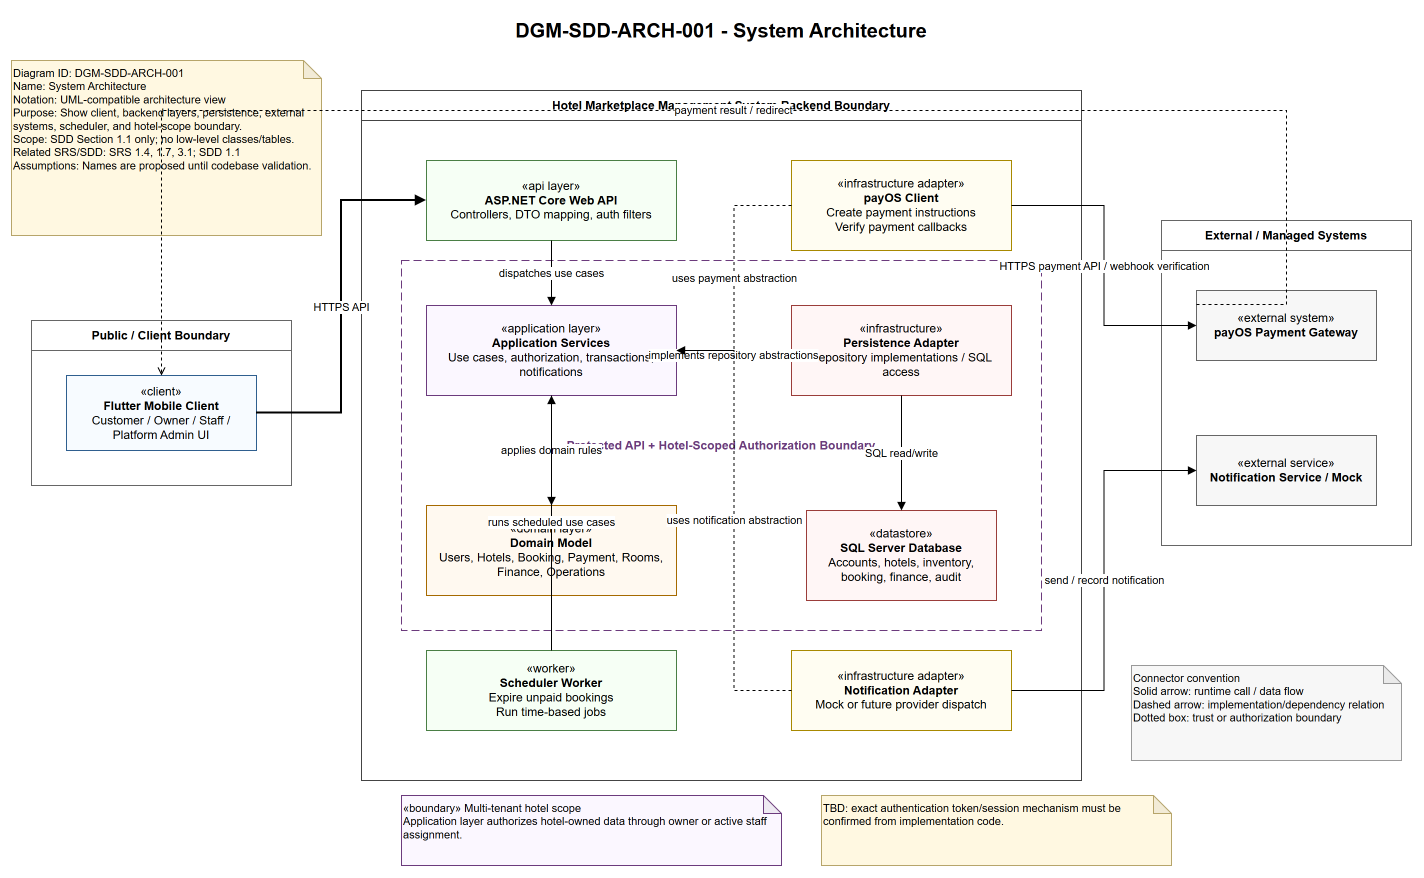

The diagram above was exported from draw.io. Its source (the exported page's mxGraphModel, read from the mxfile embedded in the PNG):
<mxGraphModel dx="1600" dy="1000" grid="1" gridSize="10" guides="1" tooltips="1" connect="1" arrows="1" fold="1" page="1" pageScale="1" pageWidth="1500" pageHeight="920" math="0" shadow="0" adaptiveColors="auto">
  <root>
    <mxCell id="0" />
    <mxCell id="1" parent="0" />
    <mxCell id="title" value="DGM-SDD-ARCH-001 - System Architecture" style="text;html=1;strokeColor=none;fillColor=none;align=center;verticalAlign=middle;whiteSpace=wrap;rounded=0;fontSize=20;fontStyle=1" vertex="1" parent="1">
      <mxGeometry x="410" y="20" width="680" height="40" as="geometry" />
    </mxCell>
    <mxCell id="metadata" value="Diagram ID: DGM-SDD-ARCH-001&lt;br&gt;Name: System Architecture&lt;br&gt;Notation: UML-compatible architecture view&lt;br&gt;Purpose: Show client, backend layers, persistence, external systems, scheduler, and hotel-scope boundary.&lt;br&gt;Scope: SDD Section 1.1 only; no low-level classes/tables.&lt;br&gt;Related SRS/SDD: SRS 1.4, 1.7, 3.1; SDD 1.1&lt;br&gt;Assumptions: Names are proposed until codebase validation." style="shape=note;whiteSpace=wrap;html=1;backgroundOutline=1;darkOpacity=0.05;size=18;fontSize=11;align=left;verticalAlign=top;fillColor=#fff8e1;strokeColor=#b7a56a" vertex="1" parent="1">
      <mxGeometry x="40" y="70" width="310" height="175" as="geometry" />
    </mxCell>
    <mxCell id="clientBoundary" value="Public / Client Boundary" style="swimlane;html=1;startSize=30;horizontal=1;rounded=0;whiteSpace=wrap;fillColor=#ffffff;strokeColor=#666666;fontStyle=1" vertex="1" parent="1">
      <mxGeometry x="60" y="330" width="260" height="165" as="geometry" />
    </mxCell>
    <mxCell id="backendBoundary" value="Hotel Marketplace Management System Backend Boundary" style="swimlane;html=1;startSize=30;horizontal=1;rounded=0;whiteSpace=wrap;fillColor=#ffffff;strokeColor=#444444;fontStyle=1" vertex="1" parent="1">
      <mxGeometry x="390" y="100" width="720" height="690" as="geometry" />
    </mxCell>
    <mxCell id="apiBoundary" value="Protected API + Hotel-Scoped Authorization Boundary" style="rounded=0;whiteSpace=wrap;html=1;dashed=1;dashPattern=8 4;fillColor=none;strokeColor=#6c3b7d;fontStyle=1;fontColor=#6c3b7d" vertex="1" parent="1">
      <mxGeometry x="430" y="270" width="640" height="370" as="geometry" />
    </mxCell>
    <mxCell id="externalBoundary" value="External / Managed Systems" style="swimlane;html=1;startSize=30;horizontal=1;rounded=0;whiteSpace=wrap;fillColor=#ffffff;strokeColor=#666666;fontStyle=1" vertex="1" parent="1">
      <mxGeometry x="1190" y="230" width="250" height="325" as="geometry" />
    </mxCell>
    <mxCell id="client" value="«client»&lt;br&gt;&lt;b&gt;Flutter Mobile Client&lt;/b&gt;&lt;br&gt;Customer / Owner / Staff / Platform Admin UI" style="rounded=0;whiteSpace=wrap;html=1;fillColor=#f7fbff;strokeColor=#2f5f8f;fontSize=12;spacing=8" vertex="1" parent="1">
      <mxGeometry x="95" y="385" width="190" height="75" as="geometry" />
    </mxCell>
    <mxCell id="api" value="«api layer»&lt;br&gt;&lt;b&gt;ASP.NET Core Web API&lt;/b&gt;&lt;br&gt;Controllers, DTO mapping, auth filters" style="rounded=0;whiteSpace=wrap;html=1;fillColor=#f6fff5;strokeColor=#4a7f45;fontSize=12;spacing=8" vertex="1" parent="1">
      <mxGeometry x="455" y="170" width="250" height="80" as="geometry" />
    </mxCell>
    <mxCell id="app" value="«application layer»&lt;br&gt;&lt;b&gt;Application Services&lt;/b&gt;&lt;br&gt;Use cases, authorization, transactions, notifications" style="rounded=0;whiteSpace=wrap;html=1;fillColor=#fbf7ff;strokeColor=#6c3b7d;fontSize=12;spacing=8" vertex="1" parent="1">
      <mxGeometry x="455" y="315" width="250" height="90" as="geometry" />
    </mxCell>
    <mxCell id="domain" value="«domain layer»&lt;br&gt;&lt;b&gt;Domain Model&lt;/b&gt;&lt;br&gt;Users, Hotels, Booking, Payment, Rooms, Finance, Operations" style="rounded=0;whiteSpace=wrap;html=1;fillColor=#fff9f0;strokeColor=#a66a00;fontSize=12;spacing=8" vertex="1" parent="1">
      <mxGeometry x="455" y="515" width="250" height="90" as="geometry" />
    </mxCell>
    <mxCell id="persistence" value="«infrastructure»&lt;br&gt;&lt;b&gt;Persistence Adapter&lt;/b&gt;&lt;br&gt;Repository implementations / SQL access" style="rounded=0;whiteSpace=wrap;html=1;fillColor=#fff6f6;strokeColor=#9b3d3a;fontSize=12;spacing=8" vertex="1" parent="1">
      <mxGeometry x="820" y="315" width="220" height="90" as="geometry" />
    </mxCell>
    <mxCell id="db" value="«datastore»&lt;br&gt;&lt;b&gt;SQL Server Database&lt;/b&gt;&lt;br&gt;Accounts, hotels, inventory, booking, finance, audit" style="shape=cylinder3d;whiteSpace=wrap;html=1;boundedLbl=1;backgroundOutline=1;size=15;fillColor=#fff6f6;strokeColor=#9b3d3a;fontSize=12;spacing=8" vertex="1" parent="1">
      <mxGeometry x="835" y="520" width="190" height="90" as="geometry" />
    </mxCell>
    <mxCell id="payClient" value="«infrastructure adapter»&lt;br&gt;&lt;b&gt;payOS Client&lt;/b&gt;&lt;br&gt;Create payment instructions&lt;br&gt;Verify payment callbacks" style="rounded=0;whiteSpace=wrap;html=1;fillColor=#fffdf2;strokeColor=#a88900;fontSize=12;spacing=8" vertex="1" parent="1">
      <mxGeometry x="820" y="170" width="220" height="90" as="geometry" />
    </mxCell>
    <mxCell id="notificationAdapter" value="«infrastructure adapter»&lt;br&gt;&lt;b&gt;Notification Adapter&lt;/b&gt;&lt;br&gt;Mock or future provider dispatch" style="rounded=0;whiteSpace=wrap;html=1;fillColor=#fffdf2;strokeColor=#a88900;fontSize=12;spacing=8" vertex="1" parent="1">
      <mxGeometry x="820" y="660" width="220" height="80" as="geometry" />
    </mxCell>
    <mxCell id="scheduler" value="«worker»&lt;br&gt;&lt;b&gt;Scheduler Worker&lt;/b&gt;&lt;br&gt;Expire unpaid bookings&lt;br&gt;Run time-based jobs" style="rounded=0;whiteSpace=wrap;html=1;fillColor=#f6fff5;strokeColor=#4a7f45;fontSize=12;spacing=8" vertex="1" parent="1">
      <mxGeometry x="455" y="660" width="250" height="80" as="geometry" />
    </mxCell>
    <mxCell id="payos" value="«external system»&lt;br&gt;&lt;b&gt;payOS Payment Gateway&lt;/b&gt;" style="rounded=0;whiteSpace=wrap;html=1;fillColor=#f7f7f7;strokeColor=#666666;fontSize=12;spacing=8" vertex="1" parent="1">
      <mxGeometry x="1225" y="300" width="180" height="70" as="geometry" />
    </mxCell>
    <mxCell id="notiProvider" value="«external service»&lt;br&gt;&lt;b&gt;Notification Service / Mock&lt;/b&gt;" style="rounded=0;whiteSpace=wrap;html=1;fillColor=#f7f7f7;strokeColor=#666666;fontSize=12;spacing=8" vertex="1" parent="1">
      <mxGeometry x="1225" y="445" width="180" height="70" as="geometry" />
    </mxCell>
    <mxCell id="scopeNote" value="«boundary» Multi-tenant hotel scope&lt;br&gt;Application layer authorizes hotel-owned data through owner or active staff assignment." style="shape=note;whiteSpace=wrap;html=1;backgroundOutline=1;darkOpacity=0.05;size=18;fontSize=11;align=left;verticalAlign=top;fillColor=#fbf7ff;strokeColor=#6c3b7d" vertex="1" parent="1">
      <mxGeometry x="430" y="805" width="380" height="70" as="geometry" />
    </mxCell>
    <mxCell id="validationNote" value="TBD: exact authentication token/session mechanism must be confirmed from implementation code." style="shape=note;whiteSpace=wrap;html=1;backgroundOutline=1;darkOpacity=0.05;size=18;fontSize=11;align=left;verticalAlign=top;fillColor=#fff8e1;strokeColor=#b7a56a" vertex="1" parent="1">
      <mxGeometry x="850" y="805" width="350" height="70" as="geometry" />
    </mxCell>
    <mxCell id="legend" value="Connector convention&lt;br&gt;Solid arrow: runtime call / data flow&lt;br&gt;Dashed arrow: implementation/dependency relation&lt;br&gt;Dotted box: trust or authorization boundary" style="shape=note;whiteSpace=wrap;html=1;backgroundOutline=1;darkOpacity=0.05;size=18;fontSize=11;align=left;verticalAlign=top;fillColor=#f7f7f7;strokeColor=#999999" vertex="1" parent="1">
      <mxGeometry x="1160" y="675" width="270" height="95" as="geometry" />
    </mxCell>
    <mxCell id="e1" value="HTTPS API" style="endArrow=block;html=1;rounded=0;orthogonalLoop=1;jettySize=auto;edgeStyle=orthogonalEdgeStyle;strokeWidth=2;exitX=1;exitY=0.5;entryX=0;entryY=0.5" edge="1" parent="1" source="client" target="api">
      <mxGeometry relative="1" as="geometry" />
    </mxCell>
    <mxCell id="e2" value="dispatches use cases" style="endArrow=block;html=1;rounded=0;orthogonalLoop=1;jettySize=auto;edgeStyle=orthogonalEdgeStyle;exitX=0.5;exitY=1;entryX=0.5;entryY=0" edge="1" parent="1" source="api" target="app">
      <mxGeometry relative="1" as="geometry" />
    </mxCell>
    <mxCell id="e3" value="applies domain rules" style="endArrow=block;html=1;rounded=0;orthogonalLoop=1;jettySize=auto;edgeStyle=orthogonalEdgeStyle;exitX=0.5;exitY=1;entryX=0.5;entryY=0" edge="1" parent="1" source="app" target="domain">
      <mxGeometry relative="1" as="geometry" />
    </mxCell>
    <mxCell id="e4" value="implements repository abstractions" style="endArrow=block;html=1;rounded=0;orthogonalLoop=1;jettySize=auto;edgeStyle=orthogonalEdgeStyle;dashed=1;exitX=0;exitY=0.55;entryX=1;entryY=0.55" edge="1" parent="1" source="persistence" target="app">
      <mxGeometry relative="1" as="geometry" />
    </mxCell>
    <mxCell id="e5" value="SQL read/write" style="endArrow=block;html=1;rounded=0;orthogonalLoop=1;jettySize=auto;edgeStyle=orthogonalEdgeStyle;exitX=0.5;exitY=1;entryX=0.5;entryY=0" edge="1" parent="1" source="persistence" target="db">
      <mxGeometry relative="1" as="geometry" />
    </mxCell>
    <mxCell id="e6" value="runs scheduled use cases" style="endArrow=block;html=1;rounded=0;orthogonalLoop=1;jettySize=auto;edgeStyle=orthogonalEdgeStyle;exitX=0.5;exitY=0;entryX=0.5;entryY=1" edge="1" parent="1" source="scheduler" target="app">
      <mxGeometry relative="1" as="geometry" />
    </mxCell>
    <mxCell id="e7" value="uses payment abstraction" style="endArrow=block;html=1;rounded=0;orthogonalLoop=1;jettySize=auto;edgeStyle=orthogonalEdgeStyle;dashed=1;exitX=0;exitY=0.5;entryX=1;entryY=0.5" edge="1" parent="1" source="payClient" target="app">
      <mxGeometry relative="1" as="geometry" />
    </mxCell>
    <mxCell id="e8" value="HTTPS payment API / webhook verification" style="endArrow=block;html=1;rounded=0;orthogonalLoop=1;jettySize=auto;edgeStyle=orthogonalEdgeStyle;exitX=1;exitY=0.5;entryX=0;entryY=0.5" edge="1" parent="1" source="payClient" target="payos">
      <mxGeometry relative="1" as="geometry" />
    </mxCell>
    <mxCell id="e9" value="uses notification abstraction" style="endArrow=block;html=1;rounded=0;orthogonalLoop=1;jettySize=auto;edgeStyle=orthogonalEdgeStyle;dashed=1;exitX=0;exitY=0.5;entryX=1;entryY=0.5" edge="1" parent="1" source="notificationAdapter" target="app">
      <mxGeometry relative="1" as="geometry" />
    </mxCell>
    <mxCell id="e10" value="send / record notification" style="endArrow=block;html=1;rounded=0;orthogonalLoop=1;jettySize=auto;edgeStyle=orthogonalEdgeStyle;exitX=1;exitY=0.5;entryX=0;entryY=0.5" edge="1" parent="1" source="notificationAdapter" target="notiProvider">
      <mxGeometry relative="1" as="geometry" />
    </mxCell>
    <mxCell id="e11" value="payment result / redirect" style="endArrow=open;html=1;rounded=0;orthogonalLoop=1;jettySize=auto;edgeStyle=orthogonalEdgeStyle;dashed=1;exitX=0;exitY=0.2;entryX=0.5;entryY=0" edge="1" parent="1" source="payos" target="client">
      <mxGeometry relative="1" as="geometry">
        <Array as="points">
          <mxPoint x="1315" y="120" />
          <mxPoint x="190" y="120" />
        </Array>
      </mxGeometry>
    </mxCell>
  </root>
</mxGraphModel>